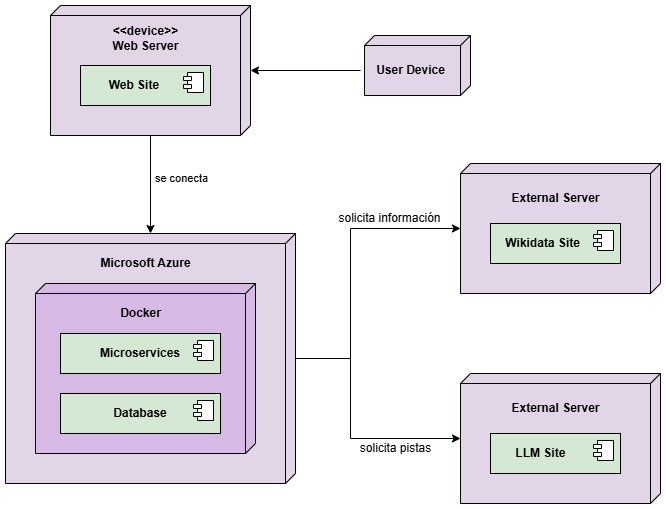

The diagram above was exported from draw.io. Its source (the exported page's mxGraphModel, read from the mxfile embedded in the PNG):
<mxGraphModel dx="1050" dy="522" grid="1" gridSize="10" guides="1" tooltips="1" connect="1" arrows="1" fold="1" page="1" pageScale="1" pageWidth="827" pageHeight="1169" math="0" shadow="0">
  <root>
    <mxCell id="0" />
    <mxCell id="1" parent="0" />
    <mxCell id="RHHE2A4noCH6Pb7DhqH2-28" style="edgeStyle=orthogonalEdgeStyle;rounded=0;orthogonalLoop=1;jettySize=auto;html=1;" edge="1" parent="1" source="RHHE2A4noCH6Pb7DhqH2-2" target="RHHE2A4noCH6Pb7DhqH2-12">
      <mxGeometry relative="1" as="geometry" />
    </mxCell>
    <mxCell id="RHHE2A4noCH6Pb7DhqH2-29" value="se conecta" style="edgeLabel;html=1;align=center;verticalAlign=middle;resizable=0;points=[];" vertex="1" connectable="0" parent="RHHE2A4noCH6Pb7DhqH2-28">
      <mxGeometry x="-0.36" y="-2" relative="1" as="geometry">
        <mxPoint x="32" y="11" as="offset" />
      </mxGeometry>
    </mxCell>
    <mxCell id="RHHE2A4noCH6Pb7DhqH2-2" value="" style="verticalAlign=top;align=left;spacingTop=8;spacingLeft=2;spacingRight=12;shape=cube;size=10;direction=south;fontStyle=4;html=1;whiteSpace=wrap;fillColor=#e1d5e7;strokeColor=#000000;" vertex="1" parent="1">
      <mxGeometry x="140" y="112" width="200" height="130" as="geometry" />
    </mxCell>
    <mxCell id="RHHE2A4noCH6Pb7DhqH2-3" value="&lt;div&gt;&amp;lt;&amp;lt;device&amp;gt;&amp;gt;&lt;/div&gt;Web Server" style="text;align=center;fontStyle=1;verticalAlign=middle;spacingLeft=3;spacingRight=3;strokeColor=none;rotatable=0;points=[[0,0.5],[1,0.5]];portConstraint=eastwest;html=1;" vertex="1" parent="1">
      <mxGeometry x="160" y="132" width="150" height="26" as="geometry" />
    </mxCell>
    <mxCell id="RHHE2A4noCH6Pb7DhqH2-4" value="&lt;b&gt;&amp;nbsp; &amp;nbsp;&amp;nbsp;&amp;nbsp; &amp;nbsp; Web Site&lt;/b&gt;" style="html=1;dropTarget=0;whiteSpace=wrap;fillColor=#d5e8d4;strokeColor=#000000;align=left;" vertex="1" parent="1">
      <mxGeometry x="170" y="172" width="130" height="40" as="geometry" />
    </mxCell>
    <mxCell id="RHHE2A4noCH6Pb7DhqH2-5" value="" style="shape=module;jettyWidth=8;jettyHeight=4;" vertex="1" parent="RHHE2A4noCH6Pb7DhqH2-4">
      <mxGeometry x="1" width="20" height="20" relative="1" as="geometry">
        <mxPoint x="-27" y="7" as="offset" />
      </mxGeometry>
    </mxCell>
    <mxCell id="RHHE2A4noCH6Pb7DhqH2-30" style="edgeStyle=orthogonalEdgeStyle;rounded=0;orthogonalLoop=1;jettySize=auto;html=1;" edge="1" parent="1" source="RHHE2A4noCH6Pb7DhqH2-12" target="RHHE2A4noCH6Pb7DhqH2-22">
      <mxGeometry relative="1" as="geometry">
        <Array as="points">
          <mxPoint x="440" y="465" />
          <mxPoint x="440" y="335" />
        </Array>
      </mxGeometry>
    </mxCell>
    <mxCell id="RHHE2A4noCH6Pb7DhqH2-31" style="edgeStyle=orthogonalEdgeStyle;rounded=0;orthogonalLoop=1;jettySize=auto;html=1;" edge="1" parent="1" source="RHHE2A4noCH6Pb7DhqH2-12" target="RHHE2A4noCH6Pb7DhqH2-18">
      <mxGeometry relative="1" as="geometry">
        <Array as="points">
          <mxPoint x="440" y="465" />
          <mxPoint x="440" y="545" />
        </Array>
      </mxGeometry>
    </mxCell>
    <mxCell id="RHHE2A4noCH6Pb7DhqH2-12" value="" style="verticalAlign=top;align=left;spacingTop=8;spacingLeft=2;spacingRight=12;shape=cube;size=10;direction=south;fontStyle=4;html=1;whiteSpace=wrap;fillColor=#e1d5e7;strokeColor=light-dark(#000000, #9577a3);" vertex="1" parent="1">
      <mxGeometry x="95" y="340" width="290" height="250" as="geometry" />
    </mxCell>
    <mxCell id="RHHE2A4noCH6Pb7DhqH2-6" value="" style="verticalAlign=top;align=left;spacingTop=8;spacingLeft=2;spacingRight=12;shape=cube;size=10;direction=south;fontStyle=4;html=1;whiteSpace=wrap;fillColor=light-dark(#d6b9e4, #392f3f);strokeColor=light-dark(#000000, #9577a3);" vertex="1" parent="1">
      <mxGeometry x="125" y="390" width="220" height="170" as="geometry" />
    </mxCell>
    <mxCell id="RHHE2A4noCH6Pb7DhqH2-7" value="Docker" style="text;align=center;fontStyle=1;verticalAlign=middle;spacingLeft=3;spacingRight=3;strokeColor=none;rotatable=0;points=[[0,0.5],[1,0.5]];portConstraint=eastwest;html=1;" vertex="1" parent="1">
      <mxGeometry x="130" y="400" width="200" height="40" as="geometry" />
    </mxCell>
    <mxCell id="RHHE2A4noCH6Pb7DhqH2-13" value="&lt;div&gt;&lt;span style=&quot;background-color: transparent; color: light-dark(rgb(0, 0, 0), rgb(255, 255, 255));&quot;&gt;Microsoft Azure&lt;/span&gt;&lt;/div&gt;" style="text;align=center;fontStyle=1;verticalAlign=middle;spacingLeft=3;spacingRight=3;strokeColor=none;rotatable=0;points=[[0,0.5],[1,0.5]];portConstraint=eastwest;html=1;" vertex="1" parent="1">
      <mxGeometry x="100" y="350" width="270" height="40" as="geometry" />
    </mxCell>
    <mxCell id="RHHE2A4noCH6Pb7DhqH2-18" value="" style="verticalAlign=top;align=left;spacingTop=8;spacingLeft=2;spacingRight=12;shape=cube;size=10;direction=south;fontStyle=4;html=1;whiteSpace=wrap;fillColor=#e1d5e7;strokeColor=#000000;" vertex="1" parent="1">
      <mxGeometry x="550" y="480" width="200" height="130" as="geometry" />
    </mxCell>
    <mxCell id="RHHE2A4noCH6Pb7DhqH2-19" value="&lt;div&gt;&lt;span style=&quot;background-color: transparent; color: light-dark(rgb(0, 0, 0), rgb(255, 255, 255));&quot;&gt;External Server&lt;/span&gt;&lt;/div&gt;" style="text;align=center;fontStyle=1;verticalAlign=middle;spacingLeft=3;spacingRight=3;strokeColor=none;rotatable=0;points=[[0,0.5],[1,0.5]];portConstraint=eastwest;html=1;" vertex="1" parent="1">
      <mxGeometry x="570" y="500" width="150" height="30" as="geometry" />
    </mxCell>
    <mxCell id="RHHE2A4noCH6Pb7DhqH2-20" value="&lt;b style=&quot;background-color: transparent; color: light-dark(rgb(0, 0, 0), rgb(255, 255, 255));&quot;&gt;&amp;nbsp; &amp;nbsp; &amp;nbsp; &amp;nbsp;&lt;/b&gt;&lt;b&gt;LLM Site&lt;/b&gt;" style="html=1;dropTarget=0;whiteSpace=wrap;fillColor=#d5e8d4;strokeColor=#000000;align=left;" vertex="1" parent="1">
      <mxGeometry x="580" y="540" width="130" height="40" as="geometry" />
    </mxCell>
    <mxCell id="RHHE2A4noCH6Pb7DhqH2-21" value="" style="shape=module;jettyWidth=8;jettyHeight=4;" vertex="1" parent="RHHE2A4noCH6Pb7DhqH2-20">
      <mxGeometry x="1" width="20" height="20" relative="1" as="geometry">
        <mxPoint x="-27" y="7" as="offset" />
      </mxGeometry>
    </mxCell>
    <mxCell id="RHHE2A4noCH6Pb7DhqH2-22" value="" style="verticalAlign=top;align=left;spacingTop=8;spacingLeft=2;spacingRight=12;shape=cube;size=10;direction=south;fontStyle=4;html=1;whiteSpace=wrap;fillColor=#e1d5e7;strokeColor=#000000;" vertex="1" parent="1">
      <mxGeometry x="550" y="270" width="200" height="130" as="geometry" />
    </mxCell>
    <mxCell id="RHHE2A4noCH6Pb7DhqH2-23" value="&lt;div&gt;&lt;span style=&quot;background-color: transparent; color: light-dark(rgb(0, 0, 0), rgb(255, 255, 255));&quot;&gt;External Server&lt;/span&gt;&lt;/div&gt;" style="text;align=center;fontStyle=1;verticalAlign=middle;spacingLeft=3;spacingRight=3;strokeColor=none;rotatable=0;points=[[0,0.5],[1,0.5]];portConstraint=eastwest;html=1;" vertex="1" parent="1">
      <mxGeometry x="570" y="290" width="150" height="30" as="geometry" />
    </mxCell>
    <mxCell id="RHHE2A4noCH6Pb7DhqH2-24" value="&lt;b&gt;&amp;nbsp; &amp;nbsp; Wikidata Site&lt;/b&gt;" style="html=1;dropTarget=0;whiteSpace=wrap;fillColor=#d5e8d4;strokeColor=#000000;align=left;" vertex="1" parent="1">
      <mxGeometry x="580" y="330" width="130" height="40" as="geometry" />
    </mxCell>
    <mxCell id="RHHE2A4noCH6Pb7DhqH2-25" value="" style="shape=module;jettyWidth=8;jettyHeight=4;" vertex="1" parent="RHHE2A4noCH6Pb7DhqH2-24">
      <mxGeometry x="1" width="20" height="20" relative="1" as="geometry">
        <mxPoint x="-27" y="7" as="offset" />
      </mxGeometry>
    </mxCell>
    <mxCell id="RHHE2A4noCH6Pb7DhqH2-8" value="&lt;div&gt;&lt;b&gt;Microservices&lt;/b&gt;&lt;/div&gt;" style="html=1;dropTarget=0;whiteSpace=wrap;fillColor=#d5e8d4;strokeColor=#000000;align=center;" vertex="1" parent="1">
      <mxGeometry x="150" y="440" width="160" height="40" as="geometry" />
    </mxCell>
    <mxCell id="RHHE2A4noCH6Pb7DhqH2-9" value="" style="shape=module;jettyWidth=8;jettyHeight=4;" vertex="1" parent="RHHE2A4noCH6Pb7DhqH2-8">
      <mxGeometry x="1" width="20" height="20" relative="1" as="geometry">
        <mxPoint x="-27" y="7" as="offset" />
      </mxGeometry>
    </mxCell>
    <mxCell id="RHHE2A4noCH6Pb7DhqH2-32" value="solicita información" style="text;html=1;align=center;verticalAlign=middle;resizable=0;points=[];autosize=1;strokeColor=none;fillColor=none;" vertex="1" parent="1">
      <mxGeometry x="414" y="310" width="130" height="30" as="geometry" />
    </mxCell>
    <mxCell id="RHHE2A4noCH6Pb7DhqH2-35" value="solicita pistas" style="text;html=1;align=center;verticalAlign=middle;resizable=0;points=[];autosize=1;strokeColor=none;fillColor=none;" vertex="1" parent="1">
      <mxGeometry x="440" y="540" width="90" height="30" as="geometry" />
    </mxCell>
    <mxCell id="RHHE2A4noCH6Pb7DhqH2-38" value="&lt;div&gt;&lt;b&gt;Database&lt;/b&gt;&lt;/div&gt;" style="html=1;dropTarget=0;whiteSpace=wrap;fillColor=#d5e8d4;strokeColor=#000000;align=center;" vertex="1" parent="1">
      <mxGeometry x="150" y="500" width="160" height="40" as="geometry" />
    </mxCell>
    <mxCell id="RHHE2A4noCH6Pb7DhqH2-39" value="" style="shape=module;jettyWidth=8;jettyHeight=4;" vertex="1" parent="RHHE2A4noCH6Pb7DhqH2-38">
      <mxGeometry x="1" width="20" height="20" relative="1" as="geometry">
        <mxPoint x="-27" y="7" as="offset" />
      </mxGeometry>
    </mxCell>
    <mxCell id="RHHE2A4noCH6Pb7DhqH2-40" value="" style="verticalAlign=top;align=left;spacingTop=8;spacingLeft=2;spacingRight=12;shape=cube;size=10;direction=south;fontStyle=4;html=1;whiteSpace=wrap;fillColor=#e1d5e7;strokeColor=light-dark(#000000, #9577a3);" vertex="1" parent="1">
      <mxGeometry x="454" y="142" width="106" height="60" as="geometry" />
    </mxCell>
    <mxCell id="RHHE2A4noCH6Pb7DhqH2-42" style="edgeStyle=orthogonalEdgeStyle;rounded=0;orthogonalLoop=1;jettySize=auto;html=1;" edge="1" parent="1" source="RHHE2A4noCH6Pb7DhqH2-41" target="RHHE2A4noCH6Pb7DhqH2-2">
      <mxGeometry relative="1" as="geometry" />
    </mxCell>
    <mxCell id="RHHE2A4noCH6Pb7DhqH2-41" value="User Device" style="text;align=center;fontStyle=1;verticalAlign=middle;spacingLeft=3;spacingRight=3;strokeColor=none;rotatable=0;points=[[0,0.5],[1,0.5]];portConstraint=eastwest;html=1;" vertex="1" parent="1">
      <mxGeometry x="450" y="152" width="100" height="50" as="geometry" />
    </mxCell>
  </root>
</mxGraphModel>